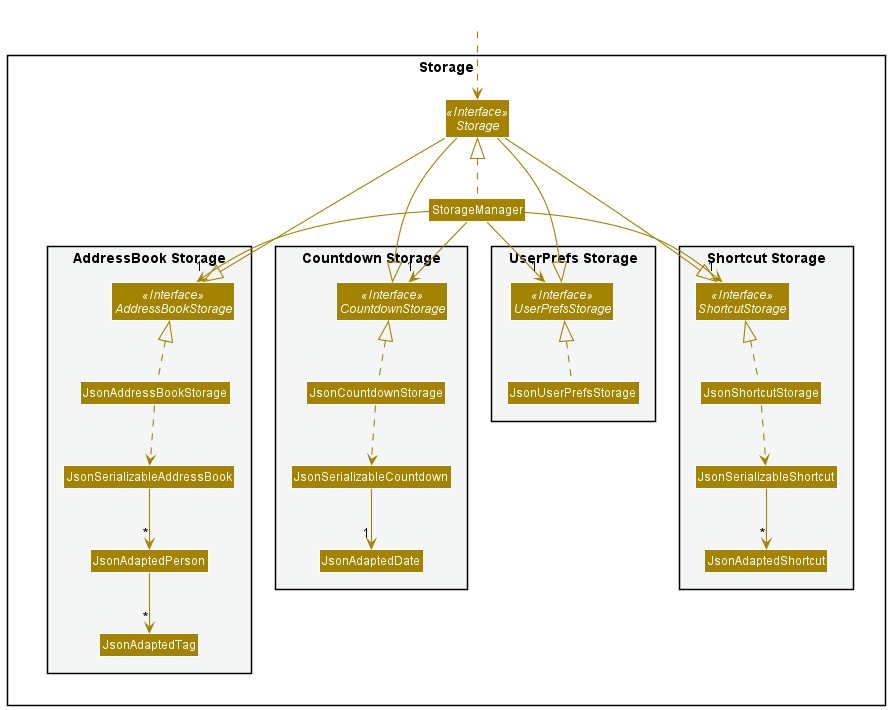

The diagram above was rendered by PlantUML. Its source (embedded in the PNG):
@startuml
!include style.puml
skinparam arrowThickness 1.1
skinparam arrowColor STORAGE_COLOR
skinparam classBackgroundColor STORAGE_COLOR

Class HiddenOutside #FFFFFF
HiddenOutside ..> Storage

package Storage{
Interface Storage <<Interface>>
Class StorageManager

package "AddressBook Storage" #F4F6F6{
Interface AddressBookStorage <<Interface>>
Class JsonAddressBookStorage
Class JsonSerializableAddressBook
Class JsonAdaptedPerson
Class JsonAdaptedTag
}

package "Countdown Storage" #F4F6F6 {
Interface CountdownStorage <<Interface>>
Class JsonCountdownStorage
Class JsonSerializableCountdown
Class JsonAdaptedDate
}

package "UserPrefs Storage" #F4F6F6{
Interface UserPrefsStorage <<Interface>>
Class JsonUserPrefsStorage
}

package "Shortcut Storage" #F4F6F6{
Interface ShortcutStorage <<Interface>>
Class JsonShortcutStorage
Class JsonSerializableShortcut
Class JsonAdaptedShortcut
}

StorageManager .up.|> Storage
StorageManager -down-> "1" AddressBookStorage
StorageManager -down-> "1" CountdownStorage
StorageManager -down-> "1" UserPrefsStorage
StorageManager -down-> "1" ShortcutStorage

Storage -down-|> UserPrefsStorage
Storage -down-|> AddressBookStorage
Storage -down-|> CountdownStorage
Storage -down-|> ShortcutStorage

JsonUserPrefsStorage .up.|> UserPrefsStorage
JsonAddressBookStorage .up.|> AddressBookStorage
JsonCountdownStorage .up.|> CountdownStorage
JsonShortcutStorage .up.|> ShortcutStorage
JsonAddressBookStorage ..> JsonSerializableAddressBook
JsonCountdownStorage ..> JsonSerializableCountdown
JsonShortcutStorage ..> JsonSerializableShortcut
JsonSerializableAddressBook --> "*" JsonAdaptedPerson
JsonSerializableShortcut --> "*" JsonAdaptedShortcut
JsonSerializableCountdown --> "1" JsonAdaptedDate
JsonAdaptedPerson --> "*" JsonAdaptedTag

@enduml